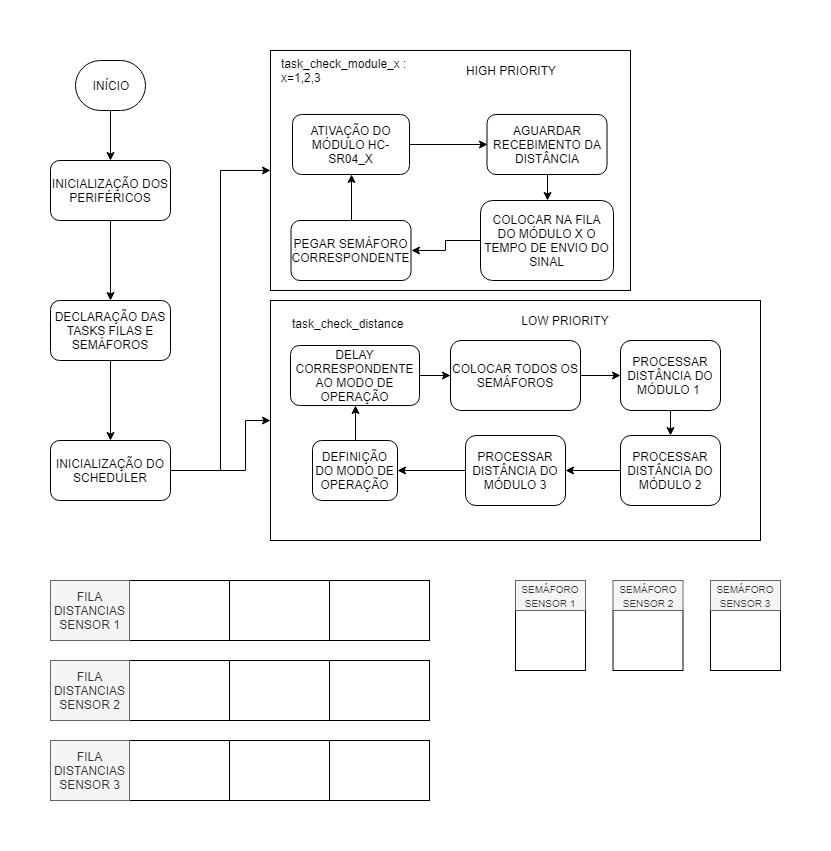

The diagram above was exported from draw.io. Its source (the exported page's mxGraphModel, read from the mxfile embedded in the PNG):
<mxGraphModel dx="840" dy="435" grid="1" gridSize="10" guides="1" tooltips="1" connect="1" arrows="1" fold="1" page="1" pageScale="1" pageWidth="827" pageHeight="1169" math="0" shadow="0">
  <root>
    <mxCell id="0" />
    <mxCell id="1" parent="0" />
    <mxCell id="F_AevKvR_0XmfSBKEqw7-5" style="edgeStyle=orthogonalEdgeStyle;rounded=0;orthogonalLoop=1;jettySize=auto;html=1;exitX=0.5;exitY=1;exitDx=0;exitDy=0;startArrow=none;startFill=0;endArrow=classic;endFill=1;strokeColor=#000000;fillColor=#FF0000;" parent="1" source="F_AevKvR_0XmfSBKEqw7-1" target="F_AevKvR_0XmfSBKEqw7-2" edge="1">
      <mxGeometry relative="1" as="geometry" />
    </mxCell>
    <mxCell id="F_AevKvR_0XmfSBKEqw7-1" value="INÍCIO" style="rounded=1;whiteSpace=wrap;html=1;arcSize=50;" parent="1" vertex="1">
      <mxGeometry x="75" y="40" width="70" height="50" as="geometry" />
    </mxCell>
    <mxCell id="F_AevKvR_0XmfSBKEqw7-4" value="" style="edgeStyle=orthogonalEdgeStyle;rounded=0;orthogonalLoop=1;jettySize=auto;html=1;startArrow=none;startFill=0;endArrow=classic;endFill=1;strokeColor=#000000;fillColor=#FF0000;" parent="1" source="F_AevKvR_0XmfSBKEqw7-2" target="F_AevKvR_0XmfSBKEqw7-3" edge="1">
      <mxGeometry relative="1" as="geometry" />
    </mxCell>
    <mxCell id="F_AevKvR_0XmfSBKEqw7-2" value="INICIALIZAÇÃO DOS PERIFÉRICOS" style="rounded=1;whiteSpace=wrap;html=1;" parent="1" vertex="1">
      <mxGeometry x="50" y="140" width="120" height="60" as="geometry" />
    </mxCell>
    <mxCell id="F_AevKvR_0XmfSBKEqw7-7" value="" style="edgeStyle=orthogonalEdgeStyle;rounded=0;orthogonalLoop=1;jettySize=auto;html=1;startArrow=none;startFill=0;endArrow=classic;endFill=1;strokeColor=#000000;fillColor=#FF0000;" parent="1" source="F_AevKvR_0XmfSBKEqw7-3" target="F_AevKvR_0XmfSBKEqw7-6" edge="1">
      <mxGeometry relative="1" as="geometry" />
    </mxCell>
    <mxCell id="F_AevKvR_0XmfSBKEqw7-3" value="DECLARAÇÃO DAS TASKS FILAS E SEMÁFOROS" style="rounded=1;whiteSpace=wrap;html=1;" parent="1" vertex="1">
      <mxGeometry x="50" y="280" width="120" height="60" as="geometry" />
    </mxCell>
    <mxCell id="70mGhVuPmHdlJDDjv9lQ-17" style="edgeStyle=orthogonalEdgeStyle;rounded=0;orthogonalLoop=1;jettySize=auto;html=1;exitX=1;exitY=0.5;exitDx=0;exitDy=0;entryX=0;entryY=0.5;entryDx=0;entryDy=0;strokeColor=#000000;" edge="1" parent="1" source="F_AevKvR_0XmfSBKEqw7-6" target="F_AevKvR_0XmfSBKEqw7-9">
      <mxGeometry relative="1" as="geometry" />
    </mxCell>
    <mxCell id="F_AevKvR_0XmfSBKEqw7-6" value="INICIALIZAÇÃO DO SCHEDULER" style="rounded=1;whiteSpace=wrap;html=1;" parent="1" vertex="1">
      <mxGeometry x="50" y="420" width="120" height="60" as="geometry" />
    </mxCell>
    <mxCell id="F_AevKvR_0XmfSBKEqw7-9" value="&lt;div style=&quot;text-align: left&quot;&gt;&lt;br&gt;&lt;/div&gt;&lt;div style=&quot;text-align: left&quot;&gt;&lt;/div&gt;" style="rounded=0;whiteSpace=wrap;html=1;fillColor=none;" parent="1" vertex="1">
      <mxGeometry x="270" y="30" width="360" height="240" as="geometry" />
    </mxCell>
    <mxCell id="70mGhVuPmHdlJDDjv9lQ-19" style="edgeStyle=orthogonalEdgeStyle;rounded=0;orthogonalLoop=1;jettySize=auto;html=1;exitX=0;exitY=0.5;exitDx=0;exitDy=0;strokeColor=#000000;endArrow=none;endFill=0;startArrow=classic;startFill=1;" edge="1" parent="1" source="F_AevKvR_0XmfSBKEqw7-10">
      <mxGeometry relative="1" as="geometry">
        <mxPoint x="220" y="450" as="targetPoint" />
      </mxGeometry>
    </mxCell>
    <mxCell id="F_AevKvR_0XmfSBKEqw7-10" value="" style="rounded=0;whiteSpace=wrap;html=1;fillColor=none;" parent="1" vertex="1">
      <mxGeometry x="270" y="280" width="490" height="240" as="geometry" />
    </mxCell>
    <mxCell id="70mGhVuPmHdlJDDjv9lQ-2" style="edgeStyle=orthogonalEdgeStyle;rounded=0;orthogonalLoop=1;jettySize=auto;html=1;exitX=1;exitY=0.5;exitDx=0;exitDy=0;entryX=0;entryY=0.5;entryDx=0;entryDy=0;strokeColor=#000000;" edge="1" parent="1" source="8WG1gd4UuG7AFVesE-oC-1" target="70mGhVuPmHdlJDDjv9lQ-1">
      <mxGeometry relative="1" as="geometry" />
    </mxCell>
    <mxCell id="8WG1gd4UuG7AFVesE-oC-1" value="ATIVAÇÃO DO MÓDULO HC-SR04_X" style="rounded=1;whiteSpace=wrap;html=1;fillColor=none;" parent="1" vertex="1">
      <mxGeometry x="292" y="94" width="117" height="60" as="geometry" />
    </mxCell>
    <mxCell id="70mGhVuPmHdlJDDjv9lQ-4" style="edgeStyle=orthogonalEdgeStyle;rounded=0;orthogonalLoop=1;jettySize=auto;html=1;exitX=0;exitY=0.5;exitDx=0;exitDy=0;entryX=1;entryY=0.5;entryDx=0;entryDy=0;strokeColor=#000000;" edge="1" parent="1" source="8WG1gd4UuG7AFVesE-oC-2" target="8WG1gd4UuG7AFVesE-oC-4">
      <mxGeometry relative="1" as="geometry" />
    </mxCell>
    <mxCell id="8WG1gd4UuG7AFVesE-oC-2" value="COLOCAR NA FILA DO MÓDULO X O TEMPO DE ENVIO DO SINAL" style="rounded=1;whiteSpace=wrap;html=1;fillColor=none;" parent="1" vertex="1">
      <mxGeometry x="480" y="180" width="133" height="80" as="geometry" />
    </mxCell>
    <mxCell id="8WG1gd4UuG7AFVesE-oC-6" style="edgeStyle=orthogonalEdgeStyle;rounded=0;orthogonalLoop=1;jettySize=auto;html=1;exitX=0.5;exitY=0;exitDx=0;exitDy=0;entryX=0.5;entryY=1;entryDx=0;entryDy=0;strokeColor=#000000;" parent="1" source="8WG1gd4UuG7AFVesE-oC-4" target="8WG1gd4UuG7AFVesE-oC-1" edge="1">
      <mxGeometry relative="1" as="geometry" />
    </mxCell>
    <mxCell id="8WG1gd4UuG7AFVesE-oC-4" value="PEGAR SEMÁFORO CORRESPONDENTE" style="rounded=1;whiteSpace=wrap;html=1;fillColor=none;" parent="1" vertex="1">
      <mxGeometry x="290.5" y="200" width="120" height="60" as="geometry" />
    </mxCell>
    <mxCell id="8WG1gd4UuG7AFVesE-oC-7" value="task_check_module_x : x=1,2,3" style="text;html=1;strokeColor=none;fillColor=none;align=left;verticalAlign=middle;whiteSpace=wrap;rounded=0;" parent="1" vertex="1">
      <mxGeometry x="279" y="40" width="130" height="20" as="geometry" />
    </mxCell>
    <mxCell id="8WG1gd4UuG7AFVesE-oC-8" value="" style="edgeStyle=orthogonalEdgeStyle;rounded=0;orthogonalLoop=1;jettySize=auto;html=1;strokeColor=#000000;" parent="1" source="8WG1gd4UuG7AFVesE-oC-9" target="8WG1gd4UuG7AFVesE-oC-11" edge="1">
      <mxGeometry relative="1" as="geometry" />
    </mxCell>
    <mxCell id="8WG1gd4UuG7AFVesE-oC-9" value="DELAY CORRESPONDENTE AO MODO DE OPERAÇÃO" style="rounded=1;whiteSpace=wrap;html=1;fillColor=none;" parent="1" vertex="1">
      <mxGeometry x="290" y="325" width="129" height="60" as="geometry" />
    </mxCell>
    <mxCell id="70mGhVuPmHdlJDDjv9lQ-6" style="edgeStyle=orthogonalEdgeStyle;rounded=0;orthogonalLoop=1;jettySize=auto;html=1;exitX=1;exitY=0.5;exitDx=0;exitDy=0;entryX=0;entryY=0.5;entryDx=0;entryDy=0;strokeColor=#000000;" edge="1" parent="1" source="8WG1gd4UuG7AFVesE-oC-11" target="70mGhVuPmHdlJDDjv9lQ-5">
      <mxGeometry relative="1" as="geometry" />
    </mxCell>
    <mxCell id="8WG1gd4UuG7AFVesE-oC-11" value="COLOCAR TODOS OS SEMÁFOROS" style="rounded=1;whiteSpace=wrap;html=1;fillColor=none;" parent="1" vertex="1">
      <mxGeometry x="450" y="320" width="130" height="70" as="geometry" />
    </mxCell>
    <mxCell id="8WG1gd4UuG7AFVesE-oC-12" style="edgeStyle=orthogonalEdgeStyle;rounded=0;orthogonalLoop=1;jettySize=auto;html=1;exitX=0.5;exitY=0;exitDx=0;exitDy=0;entryX=0.5;entryY=1;entryDx=0;entryDy=0;strokeColor=#000000;" parent="1" source="8WG1gd4UuG7AFVesE-oC-13" target="8WG1gd4UuG7AFVesE-oC-9" edge="1">
      <mxGeometry relative="1" as="geometry" />
    </mxCell>
    <mxCell id="8WG1gd4UuG7AFVesE-oC-13" value="DEFINIÇÃO DO MODO DE OPERAÇÃO" style="rounded=1;whiteSpace=wrap;html=1;fillColor=none;" parent="1" vertex="1">
      <mxGeometry x="312" y="420" width="85" height="60" as="geometry" />
    </mxCell>
    <mxCell id="70mGhVuPmHdlJDDjv9lQ-3" style="edgeStyle=orthogonalEdgeStyle;rounded=0;orthogonalLoop=1;jettySize=auto;html=1;exitX=0.5;exitY=1;exitDx=0;exitDy=0;entryX=0.5;entryY=0;entryDx=0;entryDy=0;strokeColor=#000000;" edge="1" parent="1" source="70mGhVuPmHdlJDDjv9lQ-1" target="8WG1gd4UuG7AFVesE-oC-2">
      <mxGeometry relative="1" as="geometry" />
    </mxCell>
    <mxCell id="70mGhVuPmHdlJDDjv9lQ-1" value="AGUARDAR RECEBIMENTO DA DISTÂNCIA" style="rounded=1;whiteSpace=wrap;html=1;fillColor=none;" vertex="1" parent="1">
      <mxGeometry x="486.5" y="94" width="120" height="60" as="geometry" />
    </mxCell>
    <mxCell id="70mGhVuPmHdlJDDjv9lQ-12" style="edgeStyle=orthogonalEdgeStyle;rounded=0;orthogonalLoop=1;jettySize=auto;html=1;exitX=0.5;exitY=1;exitDx=0;exitDy=0;entryX=0.5;entryY=0;entryDx=0;entryDy=0;strokeColor=#000000;" edge="1" parent="1" source="70mGhVuPmHdlJDDjv9lQ-5" target="70mGhVuPmHdlJDDjv9lQ-7">
      <mxGeometry relative="1" as="geometry" />
    </mxCell>
    <mxCell id="70mGhVuPmHdlJDDjv9lQ-5" value="PROCESSAR DISTÂNCIA DO MÓDULO 1&amp;nbsp;" style="rounded=1;whiteSpace=wrap;html=1;fillColor=none;" vertex="1" parent="1">
      <mxGeometry x="620" y="320" width="100" height="70" as="geometry" />
    </mxCell>
    <mxCell id="70mGhVuPmHdlJDDjv9lQ-15" style="edgeStyle=orthogonalEdgeStyle;rounded=0;orthogonalLoop=1;jettySize=auto;html=1;exitX=0;exitY=0.5;exitDx=0;exitDy=0;entryX=1;entryY=0.5;entryDx=0;entryDy=0;strokeColor=#000000;" edge="1" parent="1" source="70mGhVuPmHdlJDDjv9lQ-7" target="70mGhVuPmHdlJDDjv9lQ-8">
      <mxGeometry relative="1" as="geometry" />
    </mxCell>
    <mxCell id="70mGhVuPmHdlJDDjv9lQ-7" value="PROCESSAR DISTÂNCIA DO MÓDULO 2" style="rounded=1;whiteSpace=wrap;html=1;fillColor=none;" vertex="1" parent="1">
      <mxGeometry x="620" y="415" width="100" height="70" as="geometry" />
    </mxCell>
    <mxCell id="70mGhVuPmHdlJDDjv9lQ-8" value="PROCESSAR DISTÂNCIA DO MÓDULO 3" style="rounded=1;whiteSpace=wrap;html=1;fillColor=none;" vertex="1" parent="1">
      <mxGeometry x="465" y="415" width="100" height="70" as="geometry" />
    </mxCell>
    <mxCell id="70mGhVuPmHdlJDDjv9lQ-11" style="edgeStyle=orthogonalEdgeStyle;rounded=0;orthogonalLoop=1;jettySize=auto;html=1;exitX=0;exitY=0.5;exitDx=0;exitDy=0;entryX=1;entryY=0.5;entryDx=0;entryDy=0;strokeColor=#000000;" edge="1" parent="1" source="70mGhVuPmHdlJDDjv9lQ-8" target="8WG1gd4UuG7AFVesE-oC-13">
      <mxGeometry relative="1" as="geometry">
        <mxPoint x="465" y="544" as="sourcePoint" />
      </mxGeometry>
    </mxCell>
    <mxCell id="70mGhVuPmHdlJDDjv9lQ-16" value="task_check_distance" style="text;html=1;" vertex="1" parent="1">
      <mxGeometry x="290" y="290" width="190" height="30" as="geometry" />
    </mxCell>
    <mxCell id="70mGhVuPmHdlJDDjv9lQ-20" value="HIGH PRIORITY" style="text;html=1;strokeColor=none;fillColor=none;align=center;verticalAlign=middle;whiteSpace=wrap;rounded=0;" vertex="1" parent="1">
      <mxGeometry x="450" y="40" width="120" height="20" as="geometry" />
    </mxCell>
    <mxCell id="70mGhVuPmHdlJDDjv9lQ-21" value="LOW PRIORITY" style="text;html=1;strokeColor=none;fillColor=none;align=center;verticalAlign=middle;whiteSpace=wrap;rounded=0;" vertex="1" parent="1">
      <mxGeometry x="505" y="290" width="120" height="20" as="geometry" />
    </mxCell>
    <mxCell id="70mGhVuPmHdlJDDjv9lQ-22" value="" style="rounded=0;whiteSpace=wrap;html=1;fillColor=none;align=center;" vertex="1" parent="1">
      <mxGeometry x="129" y="560" width="100" height="60" as="geometry" />
    </mxCell>
    <mxCell id="70mGhVuPmHdlJDDjv9lQ-23" value="" style="rounded=0;whiteSpace=wrap;html=1;fillColor=none;align=center;" vertex="1" parent="1">
      <mxGeometry x="229" y="560" width="100" height="60" as="geometry" />
    </mxCell>
    <mxCell id="70mGhVuPmHdlJDDjv9lQ-24" value="" style="rounded=0;whiteSpace=wrap;html=1;fillColor=none;align=center;" vertex="1" parent="1">
      <mxGeometry x="329" y="560" width="100" height="60" as="geometry" />
    </mxCell>
    <mxCell id="70mGhVuPmHdlJDDjv9lQ-25" value="FILA DISTANCIAS SENSOR 1" style="rounded=0;whiteSpace=wrap;html=1;fillColor=#f5f5f5;align=center;strokeColor=#666666;fontColor=#333333;" vertex="1" parent="1">
      <mxGeometry x="50" y="560" width="79" height="60" as="geometry" />
    </mxCell>
    <mxCell id="70mGhVuPmHdlJDDjv9lQ-35" value="" style="rounded=0;whiteSpace=wrap;html=1;fillColor=none;align=center;" vertex="1" parent="1">
      <mxGeometry x="515" y="590" width="70" height="60" as="geometry" />
    </mxCell>
    <mxCell id="70mGhVuPmHdlJDDjv9lQ-38" value="" style="rounded=0;whiteSpace=wrap;html=1;fillColor=none;align=center;" vertex="1" parent="1">
      <mxGeometry x="129" y="640" width="100" height="60" as="geometry" />
    </mxCell>
    <mxCell id="70mGhVuPmHdlJDDjv9lQ-39" value="" style="rounded=0;whiteSpace=wrap;html=1;fillColor=none;align=center;" vertex="1" parent="1">
      <mxGeometry x="229" y="640" width="100" height="60" as="geometry" />
    </mxCell>
    <mxCell id="70mGhVuPmHdlJDDjv9lQ-40" value="" style="rounded=0;whiteSpace=wrap;html=1;fillColor=none;align=center;" vertex="1" parent="1">
      <mxGeometry x="329" y="640" width="100" height="60" as="geometry" />
    </mxCell>
    <mxCell id="70mGhVuPmHdlJDDjv9lQ-41" value="FILA DISTANCIAS SENSOR 2" style="rounded=0;whiteSpace=wrap;html=1;fillColor=#f5f5f5;align=center;strokeColor=#666666;fontColor=#333333;" vertex="1" parent="1">
      <mxGeometry x="50" y="640" width="79" height="60" as="geometry" />
    </mxCell>
    <mxCell id="70mGhVuPmHdlJDDjv9lQ-42" value="" style="rounded=0;whiteSpace=wrap;html=1;fillColor=none;align=center;" vertex="1" parent="1">
      <mxGeometry x="129" y="720" width="100" height="60" as="geometry" />
    </mxCell>
    <mxCell id="70mGhVuPmHdlJDDjv9lQ-43" value="" style="rounded=0;whiteSpace=wrap;html=1;fillColor=none;align=center;" vertex="1" parent="1">
      <mxGeometry x="229" y="720" width="100" height="60" as="geometry" />
    </mxCell>
    <mxCell id="70mGhVuPmHdlJDDjv9lQ-44" value="" style="rounded=0;whiteSpace=wrap;html=1;fillColor=none;align=center;" vertex="1" parent="1">
      <mxGeometry x="329" y="720" width="100" height="60" as="geometry" />
    </mxCell>
    <mxCell id="70mGhVuPmHdlJDDjv9lQ-45" value="FILA DISTANCIAS SENSOR 3" style="rounded=0;whiteSpace=wrap;html=1;fillColor=#f5f5f5;align=center;strokeColor=#666666;fontColor=#333333;" vertex="1" parent="1">
      <mxGeometry x="50" y="720" width="79" height="60" as="geometry" />
    </mxCell>
    <mxCell id="70mGhVuPmHdlJDDjv9lQ-48" value="&lt;font style=&quot;font-size: 10px&quot;&gt;SEMÁFORO SENSOR 1&lt;/font&gt;" style="rounded=0;whiteSpace=wrap;html=1;fillColor=#f5f5f5;align=center;strokeColor=#666666;fontColor=#333333;" vertex="1" parent="1">
      <mxGeometry x="515" y="560" width="70" height="30" as="geometry" />
    </mxCell>
    <mxCell id="70mGhVuPmHdlJDDjv9lQ-49" value="" style="rounded=0;whiteSpace=wrap;html=1;fillColor=none;align=center;" vertex="1" parent="1">
      <mxGeometry x="710" y="590" width="70" height="60" as="geometry" />
    </mxCell>
    <mxCell id="70mGhVuPmHdlJDDjv9lQ-50" value="&lt;font style=&quot;font-size: 10px&quot;&gt;SEMÁFORO SENSOR 3&lt;/font&gt;" style="rounded=0;whiteSpace=wrap;html=1;fillColor=#f5f5f5;align=center;strokeColor=#666666;fontColor=#333333;" vertex="1" parent="1">
      <mxGeometry x="710" y="560" width="70" height="30" as="geometry" />
    </mxCell>
    <mxCell id="70mGhVuPmHdlJDDjv9lQ-51" value="" style="rounded=0;whiteSpace=wrap;html=1;fillColor=none;align=center;" vertex="1" parent="1">
      <mxGeometry x="612.5" y="590" width="70" height="60" as="geometry" />
    </mxCell>
    <mxCell id="70mGhVuPmHdlJDDjv9lQ-52" value="&lt;font style=&quot;font-size: 10px&quot;&gt;SEMÁFORO SENSOR 2&lt;/font&gt;" style="rounded=0;whiteSpace=wrap;html=1;fillColor=#f5f5f5;align=center;strokeColor=#666666;fontColor=#333333;" vertex="1" parent="1">
      <mxGeometry x="612.5" y="560" width="70" height="30" as="geometry" />
    </mxCell>
  </root>
</mxGraphModel>